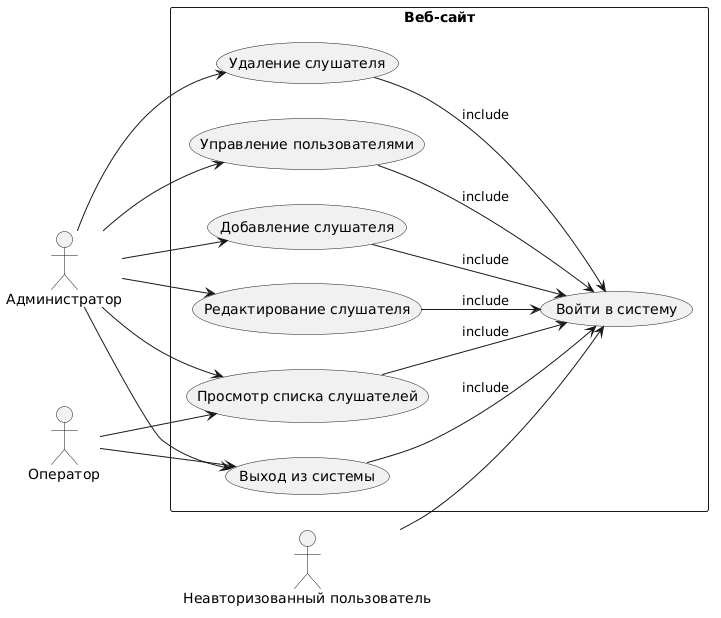

The diagram above was rendered by PlantUML. Its source (embedded in the PNG):
@startuml
left to right direction

actor "Администратор" as Admin
actor "Оператор" as Operator
actor "Неавторизованный пользователь" as Guest

rectangle "Веб-сайт" {
  usecase "Просмотр списка слушателей" as UC1
  usecase "Выход из системы" as UC2
  usecase "Редактирование слушателя" as UC3
  usecase "Удаление слушателя" as UC4
  usecase "Управление пользователями" as UC5
  usecase "Добавление слушателя" as UC6
  usecase "Войти в систему" as UC_Login
}

' Includes: все 6 use-case'ов включают "Войти в систему"
UC1 --> UC_Login : include
UC2 --> UC_Login : include
UC3 --> UC_Login : include
UC4 --> UC_Login : include
UC5 --> UC_Login : include
UC6 --> UC_Login : include

' Администратор ко всем 6
Admin --> UC1
Admin --> UC2
Admin --> UC3
Admin --> UC4
Admin --> UC5
Admin --> UC6

' Оператор только к просмотру и выходу
Operator --> UC1
Operator --> UC2

' Неавторизованный пользователь только к входу
Guest --> UC_Login
@enduml